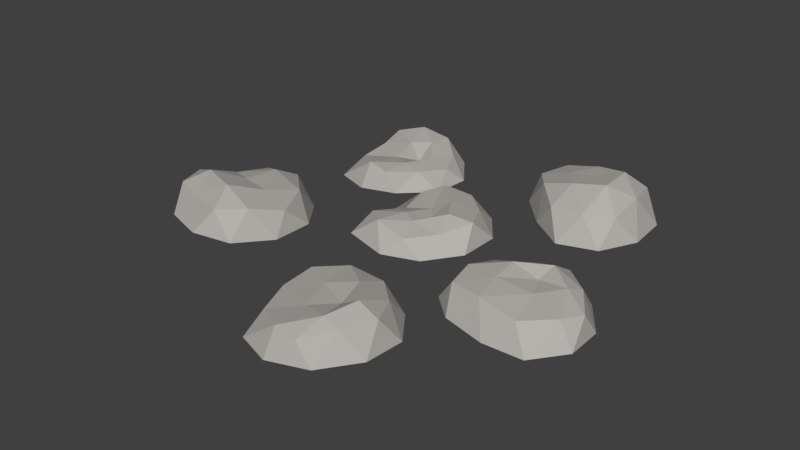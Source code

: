 # Source: pedregulho001.blend  (saved by Blender 2.78.0; exported with 4.5.12 LTS)
import bpy
from mathutils import Matrix  # noqa: F401  (used for matrix-valued properties, if any)

bpy.ops.wm.read_factory_settings(use_empty=True)
scene = bpy.context.scene
scene.name = 'Scene'

# ---- collections
col_collection_1 = bpy.data.collections.new('Collection 1'); scene.collection.children.link(col_collection_1)

# ---- materials (node trees are filled in below, after node groups)
mat_pedra = bpy.data.materials.new('Pedra')
mat_pedra.alpha_threshold = 0.0
mat_pedra.use_transparent_shadow = False
mat_pedra.diffuse_color = (0.4672, 0.4456, 0.4187, 1.0)
mat_pedra.roughness = 0.5

# ---- material node trees

# ---- world
world_world = bpy.data.worlds.new('World'); scene.world = world_world
world_world.color = (0.05088, 0.05088, 0.05088)
world_world.use_sun_shadow = False
world_world.sun_shadow_jitter_overblur = 0.0
world_world.cycles.sampling_method = 'MANUAL'

# ---- meshes
me_cube_001 = bpy.data.meshes.new('Cube.001')
me_cube_001.from_pydata([(0.8409, -2.221, 0.3978), (0.4191, -2.381, 0.2999), (0.6263, -2.874, 0.3025), (1.167, -2.607, 0.4501), (1.02, -3.032, 0.3903), (1.224, -2.146, 0.2546), (0.4104, -1.896, 0.3197), (-0.01746, -2.619, 0.2082), (0.6312, -3.387, 0.2904), (1.255, -3.034, 0.3059), (0.6288, -1.636, -0.04912), (1.186, -1.815, -0.1035), (-0.1784, -2.259, -0.1029), (0.04752, -1.817, -0.04699), (0.1226, -3.422, -0.06027), (-0.1186, -2.878, -0.1344), (1.175, -3.404, -0.06413), (0.651, -3.615, -0.044), (1.549, -2.306, -0.08898), (1.536, -2.904, -0.06063), (0.8795, -1.832, -0.1198), (0.02224, -2.098, -0.1203), (0.4578, -2.152, -0.1234), (0.1224, -3.083, -0.1511), (0.2735, -2.574, -0.1821), (1.028, -2.324, -0.1398), (1.449, -2.611, -0.1019), (0.8902, -3.417, -0.09139), (1.032, -2.908, -0.1108), (0.5778, -3.106, -0.1483), (-0.2188, -0.4377, -0.132), (0.4004, -0.2823, -0.1373), (0.2652, -0.7413, -0.1187), (0.8338, 0.004393, -0.08237), (0.413, 0.2697, -0.1459), (-0.3272, 0.05874, -0.16), (-0.6295, -0.4429, -0.1127), (-0.1606, 0.4629, -0.1198), (-0.5804, 0.5369, -0.115), (0.2517, 0.7814, -0.09713), (0.9167, -0.2883, -0.0458), (0.9254, 0.3224, -0.04188), (0.02916, -0.9358, -0.06502), (0.5536, -0.7545, -0.06317), (-0.7709, -0.2429, -0.1307), (-0.609, -0.7803, -0.02941), (-0.6131, 0.8125, -0.02665), (-0.7524, 0.3801, -0.1229), (0.5569, 0.8116, -0.05609), (-0.002938, 0.9817, -0.02703), (0.5722, -0.4061, 0.1882), (-0.202, -0.7065, 0.2703), (-0.2946, -0.01004, 0.1528), (-0.1566, 0.6921, 0.2799), (0.6141, 0.4308, 0.2361), (0.1475, -0.3889, 0.2444), (0.4876, -0.07483, 0.3297), (-0.07878, -0.2875, 0.2653), (0.02825, 0.1386, 0.1824), (0.2394, 0.2942, 0.3045), (0.1918, -0.07473, 0.1849), (0.8236, 0.002559, 0.2784), (0.2473, 0.7547, 0.2243), (-0.4123, 0.4919, 0.1737), (-0.4817, -0.4723, 0.2282), (0.2563, -0.7301, 0.1533), (0.6883, 0.5328, -0.09751), (-0.3154, 0.842, -0.04532), (-0.6282, 0.09326, -0.1868), (-0.2889, -0.7907, -0.09244), (0.6789, -0.488, -0.0935), (-0.02395, -0.0183, -0.1241), (0.9145, -2.614, 0.3172), (1.434, -2.581, 0.2923), (0.8698, -1.829, 0.2409), (-0.02283, -2.129, 0.2434), (0.1745, -3.121, 0.1961), (0.9678, -3.418, 0.2506), (1.314, -2.092, -0.1427), (0.3503, -1.78, -0.07232), (-0.05969, -2.55, -0.1703), (0.412, -3.462, -0.09095), (1.298, -3.112, -0.09983), (0.6671, -2.628, -0.1389), (1.909, -0.6647, 0.3786), (1.92, -1.044, 0.3396), (2.456, -1.045, 0.3098), (2.381, -0.4918, 0.4202), (2.737, -0.7664, 0.3604), (1.962, -0.2904, 0.2249), (1.463, -0.9582, 0.3103), (2.001, -1.476, 0.2963), (2.948, -1.249, 0.2614), (2.814, -0.5452, 0.2755), (1.288, -0.6915, -0.07723), (1.636, -0.2206, -0.133), (1.615, -1.596, -0.08117), (1.272, -1.29, -0.06551), (2.818, -1.741, -0.08725), (2.22, -1.732, -0.1085), (3.138, -0.7396, -0.09457), (3.17, -1.304, -0.07344), (2.217, -0.03389, -0.1195), (2.779, -0.2382, -0.09154), (1.554, -0.5168, -0.1486), (1.528, -1.371, -0.1122), (1.719, -0.9887, -0.1272), (2.494, -1.6, -0.1507), (2.056, -1.258, -0.1527), (2.067, -0.5338, -0.1692), (2.474, -0.2261, -0.1324), (3.059, -1.014, -0.1212), (2.622, -0.7162, -0.1406), (2.664, -1.202, -0.1707), (1.741, 1.22, -0.08406), (2.009, 1.718, -0.06129), (2.228, 1.23, -0.07773), (2.141, 2.233, -0.06114), (1.629, 2.18, -0.06904), (1.232, 1.524, -0.04833), (1.418, 0.9903, -0.06486), (1.108, 1.959, -0.04537), (0.75, 1.726, -0.02589), (1.2, 2.454, -0.05305), (2.404, 2.062, -0.04146), (2.014, 2.533, -0.03284), (2.175, 0.9192, -0.04968), (2.452, 1.443, -0.04331), (1.137, 1.041, -0.00922), (1.642, 0.7157, -0.03595), (0.5727, 1.927, 0.02303), (0.7103, 1.489, 0.007803), (1.418, 2.67, -0.03163), (0.8898, 2.434, 0.005472), (2.223, 1.739, 0.4208), (1.867, 0.9606, 0.3626), (1.025, 1.34, 0.4281), (0.9112, 2.12, 0.3967), (1.659, 2.456, 0.3606), (1.899, 1.487, 0.6061), (1.875, 2.02, 0.6034), (1.463, 1.345, 0.5565), (1.174, 1.748, 0.4862), (1.417, 2.139, 0.5137), (1.597, 1.788, 0.5417), (2.109, 2.251, 0.3605), (1.194, 2.457, 0.3244), (0.7565, 1.706, 0.3678), (1.398, 0.9494, 0.3337), (2.217, 1.219, 0.3232), (1.692, 2.545, -0.06859), (0.7747, 2.145, -0.01457), (0.9886, 1.356, -0.035), (1.879, 0.863, -0.08409), (2.357, 1.748, -0.07556), (1.54, 1.694, -0.03771), (2.306, -0.7204, 0.2983), (2.441, -0.2301, 0.2618), (1.549, -0.5245, 0.2121), (1.54, -1.389, 0.2793), (2.545, -1.537, 0.2165), (3.085, -0.9401, 0.2206), (1.939, -0.1881, -0.1726), (1.335, -0.9983, -0.09722), (1.926, -1.553, -0.1293), (2.948, -1.481, -0.1198), (2.9, -0.53, -0.1303), (2.238, -0.9472, -0.1469), (-2.247, -1.185, -0.07897), (-1.521, -1.709, -0.06752), (-2.538, -1.939, -0.04396), (-3.14, -1.185, -0.06336), (-2.551, -0.3136, -0.1131), (-1.552, -0.6387, -0.112), (-1.987, -1.932, 0.3151), (-2.993, -1.609, 0.3175), (-2.978, -0.7037, 0.1406), (-2.114, -0.2393, 0.1941), (-1.384, -1.227, 0.2268), (-2.308, -1.06, 0.3693), (-2.42, -1.613, -0.06575), (-1.822, -1.498, -0.07988), (-1.981, -1.959, -0.04239), (-1.4, -1.189, -0.09516), (-1.853, -0.8618, -0.1287), (-2.772, -1.19, -0.07861), (-2.942, -1.656, -0.02995), (-2.437, -0.6698, -0.1349), (-2.935, -0.6904, -0.1126), (-2.066, -0.3191, -0.1723), (-1.295, -1.492, -0.07653), (-1.296, -0.8755, -0.08341), (-2.25, -2.117, -0.03627), (-1.653, -1.995, -0.04884), (-3.197, -1.499, -0.03646), (-2.848, -1.931, -0.02993), (-2.834, -0.3764, -0.09171), (-3.197, -0.8747, -0.0822), (-1.72, -0.333, -0.1491), (-2.308, -0.142, -0.1491), (-1.576, -1.706, 0.3704), (-2.559, -1.756, 0.3042), (-3.101, -1.209, 0.3241), (-2.577, -0.3657, 0.2138), (-1.647, -0.6781, 0.2564), (-2.134, -1.555, 0.503), (-1.8, -1.183, 0.3901), (-2.702, -1.346, 0.4857), (-2.696, -0.869, 0.2866), (-2.194, -0.5911, 0.3757), (-1.397, 1.951, 0.1838), (-1.658, 1.77, 0.1629), (-1.541, 1.291, 0.1165), (-1.143, 1.616, 0.09245), (-1.246, 1.145, 0.1567), (-1.036, 2.023, 0.04276), (-1.757, 2.222, 0.2548), (-1.953, 1.504, 0.1633), (-1.58, 0.7298, 0.2197), (-1.019, 1.142, 0.07441), (-1.582, 2.48, -0.1186), (-1.025, 2.301, -0.1739), (-2.273, 1.86, -0.1604), (-2.143, 2.3, -0.1143), (-2.086, 0.6947, -0.1294), (-2.202, 1.241, -0.1907), (-1.087, 0.7122, -0.1389), (-1.562, 0.5013, -0.1134), (-0.6799, 1.83, -0.2113), (-0.7067, 1.237, -0.1953), (-1.332, 2.284, -0.1892), (-2.105, 2.02, -0.1811), (-1.695, 1.966, -0.1873), (-2.021, 1.035, -0.2136), (-1.8, 1.546, -0.2379), (-1.208, 1.82, -0.2831), (-0.7935, 1.54, -0.2645), (-1.338, 0.699, -0.1608), (-1.206, 1.239, -0.2613), (-1.618, 1.011, -0.2171), (-1.353, 1.591, 0.01109), (-0.8524, 1.618, 0.00122), (-1.347, 2.293, 0.1557), (-2.083, 1.99, 0.1894), (-1.92, 0.9974, 0.1386), (-1.255, 0.7018, 0.1592), (-0.9073, 2.036, -0.2423), (-1.854, 2.336, -0.1411), (-2.107, 1.569, -0.223), (-1.799, 0.6548, -0.1604), (-0.9563, 1.021, -0.2131), (-1.511, 1.508, -0.2524)], [], [(57, 51, 55), (57, 55, 60), (50, 61, 56), (55, 50, 56), (55, 56, 60), (48, 62, 54), (41, 48, 54), (41, 54, 61), (46, 63, 53), (49, 46, 53), (49, 53, 62), (44, 64, 52), (47, 44, 52), (47, 52, 63), (42, 65, 51), (45, 42, 51), (45, 51, 64), (40, 61, 50), (43, 40, 50), (43, 50, 65), (39, 67, 49), (48, 39, 49), (48, 49, 62), (38, 68, 47), (46, 38, 47), (46, 47, 63), (36, 69, 45), (44, 36, 45), (44, 45, 64), (32, 70, 43), (42, 32, 43), (42, 43, 65), (33, 66, 41), (40, 33, 41), (40, 41, 61), (37, 67, 39), (34, 37, 39), (34, 39, 66), (35, 68, 38), (37, 35, 38), (37, 38, 67), (30, 69, 36), (35, 30, 36), (35, 36, 68), (31, 71, 34), (33, 31, 34), (33, 34, 66), (31, 70, 32), (30, 31, 32), (30, 32, 69), (61, 54, 56), (62, 53, 59), (63, 52, 58), (64, 51, 57), (65, 50, 55), (66, 48, 41), (67, 46, 49), (68, 44, 47), (69, 42, 45), (70, 40, 43), (66, 39, 48), (67, 38, 46), (68, 36, 44), (69, 32, 42), (70, 33, 40), (71, 37, 34), (71, 35, 37), (71, 30, 35), (70, 31, 33), (71, 31, 30), (51, 65, 55), (58, 57, 60), (58, 52, 57), (52, 64, 57), (59, 58, 60), (59, 53, 58), (53, 63, 58), (56, 59, 60), (56, 54, 59), (54, 62, 59), (2, 8, 4), (2, 4, 72), (9, 73, 3), (4, 9, 3), (4, 3, 72), (11, 74, 5), (18, 11, 5), (18, 5, 73), (13, 75, 6), (10, 13, 6), (10, 6, 74), (15, 76, 7), (12, 15, 7), (12, 7, 75), (17, 77, 8), (14, 17, 8), (14, 8, 76), (19, 73, 9), (16, 19, 9), (16, 9, 77), (20, 79, 10), (11, 20, 10), (11, 10, 74), (21, 80, 12), (13, 21, 12), (13, 12, 75), (23, 81, 14), (15, 23, 14), (15, 14, 76), (27, 82, 16), (17, 27, 16), (17, 16, 77), (26, 78, 18), (19, 26, 18), (19, 18, 73), (22, 79, 20), (25, 22, 20), (25, 20, 78), (24, 80, 21), (22, 24, 21), (22, 21, 79), (29, 81, 23), (24, 29, 23), (24, 23, 80), (28, 83, 25), (26, 28, 25), (26, 25, 78), (28, 82, 27), (29, 28, 27), (29, 27, 81), (73, 5, 3), (74, 6, 0), (75, 7, 1), (76, 8, 2), (77, 9, 4), (78, 11, 18), (79, 13, 10), (80, 15, 12), (81, 17, 14), (82, 19, 16), (78, 20, 11), (79, 21, 13), (80, 23, 15), (81, 27, 17), (82, 26, 19), (83, 22, 25), (83, 24, 22), (83, 29, 24), (82, 28, 26), (83, 28, 29), (8, 77, 4), (1, 2, 72), (1, 7, 2), (7, 76, 2), (0, 1, 72), (0, 6, 1), (6, 75, 1), (3, 0, 72), (3, 5, 0), (5, 74, 0), (141, 135, 139), (141, 139, 144), (134, 145, 140), (139, 134, 140), (139, 140, 144), (132, 146, 138), (125, 132, 138), (125, 138, 145), (130, 147, 137), (133, 130, 137), (133, 137, 146), (128, 148, 136), (131, 128, 136), (131, 136, 147), (126, 149, 135), (129, 126, 135), (129, 135, 148), (124, 145, 134), (127, 124, 134), (127, 134, 149), (123, 151, 133), (132, 123, 133), (132, 133, 146), (122, 152, 131), (130, 122, 131), (130, 131, 147), (120, 153, 129), (128, 120, 129), (128, 129, 148), (116, 154, 127), (126, 116, 127), (126, 127, 149), (117, 150, 125), (124, 117, 125), (124, 125, 145), (121, 151, 123), (118, 121, 123), (118, 123, 150), (119, 152, 122), (121, 119, 122), (121, 122, 151), (114, 153, 120), (119, 114, 120), (119, 120, 152), (115, 155, 118), (117, 115, 118), (117, 118, 150), (115, 154, 116), (114, 115, 116), (114, 116, 153), (145, 138, 140), (146, 137, 143), (147, 136, 142), (148, 135, 141), (149, 134, 139), (150, 132, 125), (151, 130, 133), (152, 128, 131), (153, 126, 129), (154, 124, 127), (150, 123, 132), (151, 122, 130), (152, 120, 128), (153, 116, 126), (154, 117, 124), (155, 121, 118), (155, 119, 121), (155, 114, 119), (154, 115, 117), (155, 115, 114), (135, 149, 139), (142, 141, 144), (142, 136, 141), (136, 148, 141), (143, 142, 144), (143, 137, 142), (137, 147, 142), (140, 143, 144), (140, 138, 143), (138, 146, 143), (86, 92, 88), (86, 88, 156), (93, 157, 87), (88, 93, 87), (88, 87, 156), (95, 158, 89), (102, 95, 89), (102, 89, 157), (97, 159, 90), (94, 97, 90), (94, 90, 158), (99, 160, 91), (96, 99, 91), (96, 91, 159), (101, 161, 92), (98, 101, 92), (98, 92, 160), (103, 157, 93), (100, 103, 93), (100, 93, 161), (104, 163, 94), (95, 104, 94), (95, 94, 158), (105, 164, 96), (97, 105, 96), (97, 96, 159), (107, 165, 98), (99, 107, 98), (99, 98, 160), (111, 166, 100), (101, 111, 100), (101, 100, 161), (110, 162, 102), (103, 110, 102), (103, 102, 157), (106, 163, 104), (109, 106, 104), (109, 104, 162), (108, 164, 105), (106, 108, 105), (106, 105, 163), (113, 165, 107), (108, 113, 107), (108, 107, 164), (112, 167, 109), (110, 112, 109), (110, 109, 162), (112, 166, 111), (113, 112, 111), (113, 111, 165), (157, 89, 87), (158, 90, 84), (159, 91, 85), (160, 92, 86), (161, 93, 88), (162, 95, 102), (163, 97, 94), (164, 99, 96), (165, 101, 98), (166, 103, 100), (162, 104, 95), (163, 105, 97), (164, 107, 99), (165, 111, 101), (166, 110, 103), (167, 106, 109), (167, 108, 106), (167, 113, 108), (166, 112, 110), (167, 112, 113), (92, 161, 88), (85, 86, 156), (85, 91, 86), (91, 160, 86), (84, 85, 156), (84, 90, 85), (90, 159, 85), (87, 84, 156), (87, 89, 84), (89, 158, 84), (168, 181, 180), (169, 181, 183), (168, 180, 185), (168, 185, 187), (168, 187, 184), (169, 183, 190), (170, 182, 192), (171, 186, 194), (172, 188, 196), (173, 189, 198), (169, 190, 193), (170, 192, 195), (171, 194, 197), (172, 196, 199), (173, 198, 191), (174, 200, 205), (175, 201, 207), (176, 202, 208), (177, 203, 209), (178, 204, 206), (206, 209, 179), (206, 204, 209), (204, 177, 209), (209, 208, 179), (209, 203, 208), (203, 176, 208), (208, 207, 179), (208, 202, 207), (202, 175, 207), (207, 205, 179), (207, 201, 205), (201, 174, 205), (205, 206, 179), (205, 200, 206), (200, 178, 206), (191, 204, 178), (191, 198, 204), (198, 177, 204), (199, 203, 177), (199, 196, 203), (196, 176, 203), (197, 202, 176), (197, 194, 202), (194, 175, 202), (195, 201, 175), (195, 192, 201), (192, 174, 201), (193, 200, 174), (193, 190, 200), (190, 178, 200), (198, 199, 177), (198, 189, 199), (189, 172, 199), (196, 197, 176), (196, 188, 197), (188, 171, 197), (194, 195, 175), (194, 186, 195), (186, 170, 195), (192, 193, 174), (192, 182, 193), (182, 169, 193), (190, 191, 178), (190, 183, 191), (183, 173, 191), (184, 189, 173), (184, 187, 189), (187, 172, 189), (187, 188, 172), (187, 185, 188), (185, 171, 188), (185, 186, 171), (185, 180, 186), (180, 170, 186), (183, 184, 173), (183, 181, 184), (181, 168, 184), (180, 182, 170), (180, 181, 182), (181, 169, 182), (212, 218, 214), (212, 214, 240), (219, 241, 213), (214, 219, 213), (214, 213, 240), (221, 242, 215), (228, 221, 215), (228, 215, 241), (223, 243, 216), (220, 223, 216), (220, 216, 242), (225, 244, 217), (222, 225, 217), (222, 217, 243), (227, 245, 218), (224, 227, 218), (224, 218, 244), (229, 241, 219), (226, 229, 219), (226, 219, 245), (230, 247, 220), (221, 230, 220), (221, 220, 242), (231, 248, 222), (223, 231, 222), (223, 222, 243), (233, 249, 224), (225, 233, 224), (225, 224, 244), (237, 250, 226), (227, 237, 226), (227, 226, 245), (236, 246, 228), (229, 236, 228), (229, 228, 241), (232, 247, 230), (235, 232, 230), (235, 230, 246), (234, 248, 231), (232, 234, 231), (232, 231, 247), (239, 249, 233), (234, 239, 233), (234, 233, 248), (238, 251, 235), (236, 238, 235), (236, 235, 246), (238, 250, 237), (239, 238, 237), (239, 237, 249), (241, 215, 213), (242, 216, 210), (243, 217, 211), (244, 218, 212), (245, 219, 214), (246, 221, 228), (247, 223, 220), (248, 225, 222), (249, 227, 224), (250, 229, 226), (246, 230, 221), (247, 231, 223), (248, 233, 225), (249, 237, 227), (250, 236, 229), (251, 232, 235), (251, 234, 232), (251, 239, 234), (250, 238, 236), (251, 238, 239), (218, 245, 214), (211, 212, 240), (211, 217, 212), (217, 244, 212), (210, 211, 240), (210, 216, 211), (216, 243, 211), (213, 210, 240), (213, 215, 210), (215, 242, 210)])
me_cube_001.materials.append(mat_pedra)
me_cube_001.use_remesh_preserve_volume = False
me_cube_001.use_remesh_preserve_attributes = False
me_cube_001.use_mirror_vertex_groups = False
me_cube_001.update()

# ---- objects
ob_pedras = bpy.data.objects.new('Pedras', me_cube_001)

# ---- transforms, parenting, visibility, modifiers, constraints
ob_pedras.location = (0.0, 0.0, 0.0)
ob_pedras.lineart.crease_threshold = 0.0

# ---- collection membership
col_collection_1.objects.link(ob_pedras)

# ---- scene / render settings (as saved in the file)
scene.frame_start = 1; scene.frame_end = 250; scene.frame_set(1)
scene.render.engine = 'BLENDER_EEVEE_NEXT'
scene.render.resolution_percentage = 50
scene.render.dither_intensity = 0.0
scene.cycles.use_denoising = False
scene.cycles.samples = 128
scene.cycles.sampling_pattern = 'TABULATED_SOBOL'
scene.cycles.light_sampling_threshold = 0.0
scene.cycles.use_adaptive_sampling = False
scene.cycles.use_light_tree = False
scene.cycles.blur_glossy = 0.0
scene.cycles.sample_clamp_indirect = 0.0
scene.view_settings.view_transform = 'Standard'
bpy.context.view_layer.update()

# ---- added for rendering (the .blend has no active camera and no usable light): camera, sun
cam_auto = bpy.data.cameras.new('AutoCamera')
cam_auto.lens = 50.0
cam_auto.sensor_width = 36.0
cam_auto.clip_end = 1000.0
ob_auto_camera = bpy.data.objects.new('AutoCamera', cam_auto)
scene.collection.objects.link(ob_auto_camera)
ob_auto_camera.location = (8.30464, -10.4544, 6.81597)
ob_auto_camera.rotation_euler = (1.09748, -7.21219e-08, 0.694738)
scene.camera = ob_auto_camera
light_auto_sun = bpy.data.lights.new('AutoSun', 'SUN')
light_auto_sun.energy = 3.0
light_auto_sun.angle = 0.0523599
ob_auto_sun = bpy.data.objects.new('AutoSun', light_auto_sun)
scene.collection.objects.link(ob_auto_sun)
ob_auto_sun.rotation_euler = (0.872665, 0.174533, 0.523599)
bpy.context.view_layer.update()
